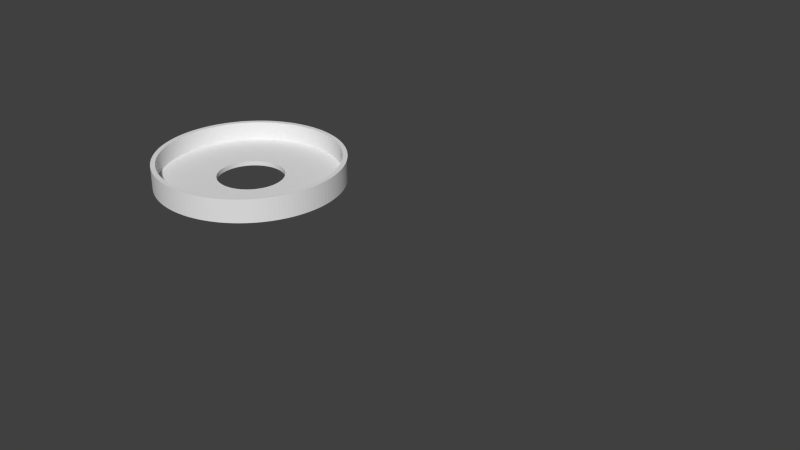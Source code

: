 # Source: drehkreis_v2.blend  (saved by Blender 2.79.0; exported with 4.5.12 LTS)
import bpy
from mathutils import Matrix  # noqa: F401  (used for matrix-valued properties, if any)

bpy.ops.wm.read_factory_settings(use_empty=True)
scene = bpy.context.scene
scene.name = 'Scene'

# ---- collections
col_collection_1 = bpy.data.collections.new('Collection 1'); scene.collection.children.link(col_collection_1)

# ---- world
world_world = bpy.data.worlds.new('World'); scene.world = world_world
world_world.color = (0.05088, 0.05088, 0.05088)
world_world.use_sun_shadow = False
world_world.sun_shadow_jitter_overblur = 0.0
world_world.cycles.sampling_method = 'NONE'
world_world.cycles.sample_map_resolution = 256

# ---- meshes
me_circle_001 = bpy.data.meshes.new('Circle.001')
me_circle_001.from_pydata([], [], [])
me_circle_001.use_remesh_preserve_volume = False
me_circle_001.use_remesh_preserve_attributes = False
me_circle_001.use_mirror_vertex_groups = False
me_circle_001.update()
me_circle_004 = bpy.data.meshes.new('Circle.004')
me_circle_004.from_pydata([(185.5, 10.78, 4.0)], [], [])
me_circle_004.use_remesh_preserve_volume = False
me_circle_004.use_remesh_preserve_attributes = False
me_circle_004.use_mirror_vertex_groups = False
me_circle_004.update()
me_circle = bpy.data.meshes.new('Circle')
me_circle.from_pydata([(25.38, -30.92, 10.0), (26.86, -29.64, 10.0), (25.52, -28.16, 10.0), (24.11, -29.37, 10.0), (23.83, -32.13, 10.0), (22.64, -30.52, 10.0), (25.38, -30.92, 0.0), (26.86, -29.64, 0.0), (28.28, -28.28, 10.0), (26.87, -26.87, 10.0), (25.52, -28.16, 2.0), (24.11, -29.37, 2.0), (22.22, -33.26, 10.0), (21.11, -31.6, 10.0), (23.83, -32.13, 0.0), (22.64, -30.52, 2.0), (38.8, -9.719, 0.0), (38.28, -11.61, 0.0), (37.66, -13.48, 0.0), (36.96, -15.31, 0.0), (36.16, -17.1, 0.0), (35.28, -18.86, 0.0), (34.31, -20.56, 0.0), (33.26, -22.22, 0.0), (32.13, -23.83, 0.0), (30.92, -25.38, 0.0), (29.64, -26.86, 0.0), (28.28, -28.28, 0.0), (22.22, -33.26, 0.0), (20.56, -34.31, 0.0), (18.86, -35.28, 0.0), (17.1, -36.16, 0.0), (15.31, -36.96, 0.0), (13.48, -37.66, 0.0), (11.61, -38.28, 0.0), (9.719, -38.8, 0.0), (7.804, -39.23, 0.0), (5.869, -39.57, 0.0), (3.921, -39.81, 0.0), (1.963, -39.95, 0.0), (-7.28e-05, -40.0, 0.0), (-1.963, -39.95, 0.0), (-3.921, -39.81, 0.0), (-5.869, -39.57, 0.0), (-7.804, -39.23, 0.0), (-9.719, -38.8, 0.0), (-11.61, -38.28, 0.0), (-13.48, -37.66, 0.0), (-15.31, -36.96, 0.0), (-17.1, -36.16, 0.0), (-18.86, -35.28, 0.0), (-20.56, -34.31, 0.0), (-22.22, -33.26, 0.0), (29.64, -26.86, 10.0), (28.16, -25.52, 10.0), (26.87, -26.87, 2.0), (-31.6, 21.11, 2.0), (-32.59, 19.54, 2.0), (-7.052e-05, -38.0, 2.0), (1.864, -37.95, 2.0), (3.725, -37.82, 2.0), (5.576, -37.59, 2.0), (7.413, -37.27, 2.0), (9.233, -36.86, 2.0), (11.03, -36.36, 2.0), (12.8, -35.78, 2.0), (14.54, -35.11, 2.0), (16.25, -34.35, 2.0), (17.91, -33.51, 2.0), (19.54, -32.59, 2.0), (21.11, -31.6, 2.0), (28.16, -25.52, 2.0), (29.37, -24.11, 2.0), (30.52, -22.64, 2.0), (31.6, -21.11, 2.0), (32.59, -19.54, 2.0), (33.51, -17.91, 2.0), (34.35, -16.25, 2.0), (35.11, -14.54, 2.0), (35.78, -12.8, 2.0), (36.36, -11.03, 2.0), (36.86, -9.233, 2.0), (37.27, -7.414, 2.0), (37.59, -5.576, 2.0), (37.82, -3.725, 2.0), (37.95, -1.865, 2.0), (38.0, -5.482e-05, 2.0), (37.95, 1.865, 2.0), (37.82, 3.725, 2.0), (37.59, 5.576, 2.0), (37.27, 7.413, 2.0), (36.86, 9.233, 2.0), (36.36, 11.03, 2.0), (35.78, 12.8, 2.0), (35.11, 14.54, 2.0), (34.35, 16.25, 2.0), (-33.51, 17.91, 2.0), (-34.35, 16.25, 2.0), (-35.11, 14.54, 2.0), (-35.78, 12.8, 2.0), (-36.36, 11.03, 2.0), (-36.86, 9.233, 2.0), (-37.27, 7.413, 2.0), (-37.59, 5.576, 2.0), (-37.82, 3.725, 2.0), (-37.95, 1.865, 2.0), (-38.0, -1.616e-05, 2.0), (-37.95, -1.865, 2.0), (-37.82, -3.725, 2.0), (-37.59, -5.576, 2.0), (-37.27, -7.413, 2.0), (-36.86, -9.233, 2.0), (-36.36, -11.03, 2.0), (-35.78, -12.8, 2.0), (-35.11, -14.54, 2.0), (-34.35, -16.25, 2.0), (-33.51, -17.91, 2.0), (-32.59, -19.54, 2.0), (-31.6, -21.11, 2.0), (-30.52, -22.64, 2.0), (-29.37, -24.11, 2.0), (-28.16, -25.52, 2.0), (-26.87, -26.87, 2.0), (-25.52, -28.16, 2.0), (-24.11, -29.37, 2.0), (-22.64, -30.52, 2.0), (-21.11, -31.6, 2.0), (-19.54, -32.59, 2.0), (-17.91, -33.51, 2.0), (-16.25, -34.35, 2.0), (-14.54, -35.11, 2.0), (-12.8, -35.78, 2.0), (-11.03, -36.36, 2.0), (-9.233, -36.86, 2.0), (-7.413, -37.27, 2.0), (-5.576, -37.59, 2.0), (-3.725, -37.82, 2.0), (-1.865, -37.95, 2.0), (20.56, -34.31, 10.0), (19.54, -32.59, 10.0), (-18.86, -35.28, 10.0), (-20.56, -34.31, 10.0), (-22.22, -33.26, 10.0), (-23.83, -32.13, 0.0), (-25.38, -30.92, 0.0), (-26.86, -29.64, 0.0), (-28.28, -28.28, 0.0), (-29.64, -26.86, 0.0), (-30.92, -25.38, 0.0), (-32.13, -23.83, 0.0), (-33.26, -22.22, 0.0), (-34.31, -20.56, 0.0), (-35.28, -18.86, 0.0), (-36.16, -17.1, 0.0), (-36.96, -15.31, 0.0), (-37.66, -13.48, 0.0), (-38.28, -11.61, 0.0), (-38.8, -9.719, 0.0), (-39.23, -7.804, 0.0), (-39.57, -5.869, 0.0), (-39.81, -3.921, 0.0), (-39.95, -1.963, 0.0), (-40.0, -1.605e-05, 0.0), (-39.95, 1.963, 0.0), (-39.81, 3.921, 0.0), (-39.57, 5.869, 0.0), (-39.23, 7.804, 0.0), (-38.8, 9.719, 0.0), (-38.28, 11.61, 0.0), (-37.66, 13.48, 0.0), (-36.96, 15.31, 0.0), (-36.16, 17.1, 0.0), (-35.28, 18.86, 0.0), (-34.31, 20.56, 0.0), (-33.26, 22.22, 0.0), (-32.13, 23.83, 0.0), (-30.92, 25.38, 0.0), (-29.64, 26.86, 0.0), (-28.28, 28.28, 0.0), (-26.86, 29.64, 0.0), (-25.38, 30.92, 0.0), (-23.83, 32.13, 0.0), (-22.22, 33.26, 0.0), (-20.56, 34.31, 0.0), (-18.86, 35.28, 0.0), (-17.1, 36.16, 0.0), (-15.31, 36.96, 0.0), (-13.48, 37.66, 0.0), (-11.61, 38.28, 0.0), (-9.719, 38.8, 0.0), (-7.804, 39.23, 0.0), (-5.869, 39.57, 0.0), (-3.921, 39.81, 0.0), (-1.963, 39.95, 0.0), (0.0, 40.0, 0.0), (1.963, 39.95, 0.0), (3.921, 39.81, 0.0), (5.869, 39.57, 0.0), (7.804, 39.23, 0.0), (9.719, 38.8, 0.0), (11.61, 38.28, 0.0), (13.48, 37.66, 0.0), (15.31, 36.96, 0.0), (17.1, 36.16, 0.0), (18.86, 35.28, 0.0), (20.56, 34.31, 0.0), (22.22, 33.26, 0.0), (23.83, 32.13, 0.0), (25.38, 30.92, 0.0), (26.86, 29.64, 0.0), (28.28, 28.28, 0.0), (29.64, 26.86, 0.0), (30.92, 25.38, 0.0), (32.13, 23.83, 0.0), (33.26, 22.22, 0.0), (34.31, 20.56, 0.0), (35.28, 18.86, 0.0), (36.16, 17.1, 0.0), (36.96, 15.31, 0.0), (37.66, 13.48, 0.0), (38.28, 11.61, 0.0), (38.8, 9.719, 0.0), (39.23, 7.804, 0.0), (39.57, 5.869, 0.0), (39.81, 3.921, 0.0), (39.95, 1.963, 0.0), (40.0, -5.674e-05, 0.0), (39.95, -1.963, 0.0), (39.81, -3.921, 0.0), (39.57, -5.869, 0.0), (39.23, -7.804, 0.0), (38.8, -9.719, 10.0), (38.28, -11.61, 10.0), (37.66, -13.48, 10.0), (36.96, -15.31, 10.0), (36.16, -17.1, 10.0), (35.28, -18.86, 10.0), (34.31, -20.56, 10.0), (33.26, -22.22, 10.0), (32.13, -23.83, 10.0), (30.92, -25.38, 10.0), (18.86, -35.28, 10.0), (17.1, -36.16, 10.0), (15.31, -36.96, 10.0), (13.48, -37.66, 10.0), (11.61, -38.28, 10.0), (9.719, -38.8, 10.0), (7.804, -39.23, 10.0), (5.869, -39.57, 10.0), (3.921, -39.81, 10.0), (1.963, -39.95, 10.0), (-7.28e-05, -40.0, 10.0), (-1.963, -39.95, 10.0), (-3.921, -39.81, 10.0), (-5.869, -39.57, 10.0), (-7.804, -39.23, 10.0), (-9.719, -38.8, 10.0), (-11.61, -38.28, 10.0), (-13.48, -37.66, 10.0), (-15.31, -36.96, 10.0), (-17.1, -36.16, 10.0), (29.37, -24.11, 10.0), (-31.6, 21.11, 10.0), (-32.59, 19.54, 10.0), (-33.51, 17.91, 10.0), (-34.35, 16.25, 10.0), (-35.11, 14.54, 10.0), (-35.78, 12.8, 10.0), (-36.36, 11.03, 10.0), (-36.86, 9.233, 10.0), (-37.27, 7.413, 10.0), (-37.59, 5.576, 10.0), (-37.82, 3.725, 10.0), (-37.95, 1.865, 10.0), (-38.0, -1.616e-05, 10.0), (-37.95, -1.865, 10.0), (-37.82, -3.725, 10.0), (-37.59, -5.576, 10.0), (-37.27, -7.413, 10.0), (-36.86, -9.233, 10.0), (-36.36, -11.03, 10.0), (-35.78, -12.8, 10.0), (-35.11, -14.54, 10.0), (-34.35, -16.25, 10.0), (-33.51, -17.91, 10.0), (-32.59, -19.54, 10.0), (-31.6, -21.11, 10.0), (-30.52, -22.64, 10.0), (-29.37, -24.11, 10.0), (-28.16, -25.52, 10.0), (-26.87, -26.87, 10.0), (-25.52, -28.16, 10.0), (-24.11, -29.37, 10.0), (-22.64, -30.52, 10.0), (-21.11, -31.6, 10.0), (-19.54, -32.59, 10.0), (-17.91, -33.51, 10.0), (-16.25, -34.35, 10.0), (-14.54, -35.11, 10.0), (-12.8, -35.78, 10.0), (-11.03, -36.36, 10.0), (-9.233, -36.86, 10.0), (-7.413, -37.27, 10.0), (-5.576, -37.59, 10.0), (-3.725, -37.82, 10.0), (-1.865, -37.95, 10.0), (-7.073e-05, -38.0, 10.0), (1.864, -37.95, 10.0), (3.725, -37.82, 10.0), (5.576, -37.59, 10.0), (7.413, -37.27, 10.0), (9.233, -36.86, 10.0), (11.03, -36.36, 10.0), (12.8, -35.78, 10.0), (14.54, -35.11, 10.0), (16.25, -34.35, 10.0), (17.91, -33.51, 10.0), (30.52, -22.64, 10.0), (31.6, -21.11, 10.0), (32.59, -19.54, 10.0), (33.51, -17.91, 10.0), (34.35, -16.25, 10.0), (35.11, -14.54, 10.0), (35.78, -12.8, 10.0), (36.36, -11.03, 10.0), (36.86, -9.233, 10.0), (37.27, -7.414, 10.0), (37.59, -5.576, 10.0), (37.82, -3.725, 10.0), (37.95, -1.865, 10.0), (38.0, -5.482e-05, 10.0), (37.95, 1.865, 10.0), (37.82, 3.725, 10.0), (37.59, 5.576, 10.0), (37.27, 7.413, 10.0), (36.86, 9.233, 10.0), (36.36, 11.03, 10.0), (35.78, 12.8, 10.0), (35.11, 14.54, 10.0), (34.35, 16.25, 10.0), (-1.865, 37.95, 2.0), (-3.725, 37.82, 2.0), (-5.576, 37.59, 2.0), (-7.413, 37.27, 2.0), (-9.233, 36.86, 2.0), (-11.03, 36.36, 2.0), (-12.8, 35.78, 2.0), (-14.54, 35.11, 2.0), (-16.25, 34.35, 2.0), (-17.91, 33.51, 2.0), (-19.54, 32.59, 2.0), (-21.11, 31.6, 2.0), (-22.64, 30.52, 2.0), (-24.11, 29.37, 2.0), (-25.52, 28.16, 2.0), (-26.87, 26.87, 2.0), (-28.16, 25.52, 2.0), (-29.37, 24.11, 2.0), (-30.52, 22.64, 2.0), (33.51, 17.91, 2.0), (32.59, 19.54, 2.0), (31.6, 21.11, 2.0), (30.52, 22.64, 2.0), (29.37, 24.11, 2.0), (28.16, 25.52, 2.0), (26.87, 26.87, 2.0), (25.52, 28.16, 2.0), (24.11, 29.37, 2.0), (22.64, 30.52, 2.0), (21.11, 31.6, 2.0), (19.54, 32.59, 2.0), (17.91, 33.51, 2.0), (16.25, 34.35, 2.0), (14.54, 35.11, 2.0), (12.8, 35.78, 2.0), (11.03, 36.36, 2.0), (9.233, 36.86, 2.0), (7.413, 37.27, 2.0), (5.576, 37.59, 2.0), (3.725, 37.82, 2.0), (1.864, 37.95, 2.0), (-1.366e-06, 38.0, 2.0), (-23.83, -32.13, 10.0), (-36.16, 17.1, 10.0), (-35.28, 18.86, 10.0), (-34.31, 20.56, 10.0), (-25.38, -30.92, 10.0), (-26.86, -29.64, 10.0), (-28.28, -28.28, 10.0), (-29.64, -26.86, 10.0), (-30.92, -25.38, 10.0), (-32.13, -23.83, 10.0), (-33.26, -22.22, 10.0), (-34.31, -20.56, 10.0), (-35.28, -18.86, 10.0), (-36.16, -17.1, 10.0), (-36.96, -15.31, 10.0), (-37.66, -13.48, 10.0), (-38.28, -11.61, 10.0), (-38.8, -9.719, 10.0), (-39.23, -7.804, 10.0), (-39.57, -5.869, 10.0), (-39.81, -3.921, 10.0), (-39.95, -1.963, 10.0), (-40.0, -1.605e-05, 10.0), (-39.95, 1.963, 10.0), (-39.81, 3.921, 10.0), (-39.57, 5.869, 10.0), (-39.23, 7.804, 10.0), (-38.8, 9.719, 10.0), (-38.28, 11.61, 10.0), (-37.66, 13.48, 10.0), (-36.96, 15.31, 10.0), (-3.921, 39.81, 10.0), (-1.963, 39.95, 10.0), (0.0, 40.0, 10.0), (1.963, 39.95, 10.0), (3.921, 39.81, 10.0), (5.869, 39.57, 10.0), (7.804, 39.23, 10.0), (9.719, 38.8, 10.0), (11.61, 38.28, 10.0), (13.48, 37.66, 10.0), (15.31, 36.96, 10.0), (17.1, 36.16, 10.0), (18.86, 35.28, 10.0), (20.56, 34.31, 10.0), (22.22, 33.26, 10.0), (23.83, 32.13, 10.0), (25.38, 30.92, 10.0), (26.86, 29.64, 10.0), (28.28, 28.28, 10.0), (29.64, 26.86, 10.0), (30.92, 25.38, 10.0), (32.13, 23.83, 10.0), (33.26, 22.22, 10.0), (34.31, 20.56, 10.0), (35.28, 18.86, 10.0), (36.16, 17.1, 10.0), (36.96, 15.31, 10.0), (37.66, 13.48, 10.0), (38.28, 11.61, 10.0), (38.8, 9.719, 10.0), (39.23, 7.804, 10.0), (39.57, 5.869, 10.0), (39.81, 3.921, 10.0), (39.95, 1.963, 10.0), (40.0, -5.674e-05, 10.0), (39.95, -1.963, 10.0), (39.81, -3.921, 10.0), (39.57, -5.869, 10.0), (39.23, -7.804, 10.0), (-33.26, 22.22, 10.0), (-32.13, 23.83, 10.0), (-30.92, 25.38, 10.0), (-29.64, 26.86, 10.0), (-28.28, 28.28, 10.0), (-26.86, 29.64, 10.0), (-25.38, 30.92, 10.0), (-23.83, 32.13, 10.0), (-22.22, 33.26, 10.0), (-20.56, 34.31, 10.0), (-18.86, 35.28, 10.0), (-17.1, 36.16, 10.0), (-15.31, 36.96, 10.0), (-13.48, 37.66, 10.0), (-11.61, 38.28, 10.0), (-9.719, 38.8, 10.0), (-7.804, 39.23, 10.0), (-5.869, 39.57, 10.0), (-30.52, 22.64, 10.0), (33.51, 17.91, 10.0), (-1.575e-06, 38.0, 10.0), (-1.865, 37.95, 10.0), (-3.725, 37.82, 10.0), (-5.576, 37.59, 10.0), (-7.413, 37.27, 10.0), (-9.233, 36.86, 10.0), (-11.03, 36.36, 10.0), (-12.8, 35.78, 10.0), (-14.54, 35.11, 10.0), (-16.25, 34.35, 10.0), (-17.91, 33.51, 10.0), (-19.54, 32.59, 10.0), (-21.11, 31.6, 10.0), (-22.64, 30.52, 10.0), (-24.11, 29.37, 10.0), (-25.52, 28.16, 10.0), (-26.87, 26.87, 10.0), (-28.16, 25.52, 10.0), (-29.37, 24.11, 10.0), (32.59, 19.54, 10.0), (31.6, 21.11, 10.0), (30.52, 22.64, 10.0), (29.37, 24.11, 10.0), (28.16, 25.52, 10.0), (26.87, 26.87, 10.0), (25.52, 28.16, 10.0), (24.11, 29.37, 10.0), (22.64, 30.52, 10.0), (21.11, 31.6, 10.0), (19.54, 32.59, 10.0), (17.91, 33.51, 10.0), (16.25, 34.35, 10.0), (14.54, 35.11, 10.0), (12.8, 35.78, 10.0), (11.03, 36.36, 10.0), (9.233, 36.86, 10.0), (7.413, 37.27, 10.0), (5.576, 37.59, 10.0), (3.725, 37.82, 10.0), (1.864, 37.95, 10.0), (0.0, 14.1, 0.0), (-0.6919, 14.08, 0.0), (-1.382, 14.03, 0.0), (-2.069, 13.95, 0.0), (-2.751, 13.83, 0.0), (-3.426, 13.68, 0.0), (-4.093, 13.49, 0.0), (-4.75, 13.28, 0.0), (-5.396, 13.03, 0.0), (-6.029, 12.75, 0.0), (-6.647, 12.44, 0.0), (-7.249, 12.09, 0.0), (-7.834, 11.72, 0.0), (-8.399, 11.33, 0.0), (-8.945, 10.9, 0.0), (-9.469, 10.45, 0.0), (-9.97, 9.97, 0.0), (-10.45, 9.469, 0.0), (-10.9, 8.945, 0.0), (-11.33, 8.399, 0.0), (-11.72, 7.834, 0.0), (-12.09, 7.249, 0.0), (-12.44, 6.647, 0.0), (-12.75, 6.029, 0.0), (-13.03, 5.396, 0.0), (-13.28, 4.75, 0.0), (-13.49, 4.093, 0.0), (-13.68, 3.426, 0.0), (-13.83, 2.751, 0.0), (-13.95, 2.069, 0.0), (-14.03, 1.382, 0.0), (-14.08, 0.6918, 0.0), (-14.1, -5.659e-06, 0.0), (-14.08, -0.6919, 0.0), (-14.03, -1.382, 0.0), (-13.95, -2.069, 0.0), (-13.83, -2.751, 0.0), (-13.68, -3.426, 0.0), (-13.49, -4.093, 0.0), (-13.28, -4.75, 0.0), (-13.03, -5.396, 0.0), (-12.75, -6.029, 0.0), (-12.44, -6.647, 0.0), (-12.09, -7.249, 0.0), (-11.72, -7.834, 0.0), (-11.33, -8.399, 0.0), (-10.9, -8.945, 0.0), (-10.45, -9.469, 0.0), (-9.97, -9.97, 0.0), (-9.469, -10.45, 0.0), (-8.945, -10.9, 0.0), (-8.399, -11.33, 0.0), (-7.834, -11.72, 0.0), (-7.249, -12.09, 0.0), (-6.647, -12.44, 0.0), (-6.029, -12.75, 0.0), (-5.396, -13.03, 0.0), (-4.75, -13.28, 0.0), (-4.093, -13.49, 0.0), (-3.426, -13.68, 0.0), (-2.751, -13.83, 0.0), (-2.069, -13.95, 0.0), (-1.382, -14.03, 0.0), (-0.6919, -14.08, 0.0), (-2.566e-05, -14.1, 0.0), (0.6918, -14.08, 0.0), (1.382, -14.03, 0.0), (2.069, -13.95, 0.0), (2.751, -13.83, 0.0), (3.426, -13.68, 0.0), (4.093, -13.49, 0.0), (4.75, -13.28, 0.0), (5.396, -13.03, 0.0), (6.028, -12.75, 0.0), (6.647, -12.44, 0.0), (7.249, -12.09, 0.0), (7.834, -11.72, 0.0), (8.399, -11.33, 0.0), (8.945, -10.9, 0.0), (9.469, -10.45, 0.0), (9.97, -9.97, 0.0), (10.45, -9.469, 0.0), (10.9, -8.945, 0.0), (11.33, -8.399, 0.0), (11.72, -7.834, 0.0), (12.09, -7.249, 0.0), (12.44, -6.647, 0.0), (12.75, -6.029, 0.0), (13.03, -5.396, 0.0), (13.28, -4.75, 0.0), (13.49, -4.093, 0.0), (13.68, -3.426, 0.0), (13.83, -2.751, 0.0), (13.95, -2.069, 0.0), (14.03, -1.382, 0.0), (14.08, -0.6919, 0.0), (14.1, -2e-05, 0.0), (14.08, 0.6918, 0.0), (14.03, 1.382, 0.0), (13.95, 2.069, 0.0), (13.83, 2.751, 0.0), (13.68, 3.426, 0.0), (13.49, 4.093, 0.0), (13.28, 4.75, 0.0), (13.03, 5.396, 0.0), (12.75, 6.029, 0.0), (12.44, 6.647, 0.0), (12.09, 7.249, 0.0), (11.72, 7.834, 0.0), (11.33, 8.399, 0.0), (10.9, 8.945, 0.0), (10.45, 9.469, 0.0), (9.97, 9.97, 0.0), (9.469, 10.45, 0.0), (8.945, 10.9, 0.0), (8.399, 11.33, 0.0), (7.834, 11.72, 0.0), (7.249, 12.09, 0.0), (6.647, 12.44, 0.0), (6.029, 12.75, 0.0), (5.396, 13.03, 0.0), (4.75, 13.28, 0.0), (4.093, 13.49, 0.0), (3.426, 13.68, 0.0), (2.751, 13.83, 0.0), (2.069, 13.95, 0.0), (1.382, 14.03, 0.0), (0.6918, 14.08, 0.0), (0.0, 14.1, 2.0), (-0.6919, 14.08, 2.0), (-1.382, 14.03, 2.0), (-2.069, 13.95, 2.0), (-2.751, 13.83, 2.0), (-3.426, 13.68, 2.0), (-4.093, 13.49, 2.0), (-4.75, 13.28, 2.0), (-5.396, 13.03, 2.0), (-6.029, 12.75, 2.0), (-6.647, 12.44, 2.0), (-7.249, 12.09, 2.0), (-7.834, 11.72, 2.0), (-8.399, 11.33, 2.0), (-8.945, 10.9, 2.0), (-9.469, 10.45, 2.0), (-9.97, 9.97, 2.0), (-10.45, 9.469, 2.0), (-10.9, 8.945, 2.0), (-11.33, 8.399, 2.0), (-11.72, 7.834, 2.0), (-12.09, 7.249, 2.0), (-12.44, 6.647, 2.0), (-12.75, 6.029, 2.0), (-13.03, 5.396, 2.0), (-13.28, 4.75, 2.0), (-13.49, 4.093, 2.0), (-13.68, 3.426, 2.0), (-13.83, 2.751, 2.0), (-13.95, 2.069, 2.0), (-14.03, 1.382, 2.0), (-14.08, 0.6918, 2.0), (-14.1, -5.659e-06, 2.0), (-14.08, -0.6919, 2.0), (-14.03, -1.382, 2.0), (-13.95, -2.069, 2.0), (-13.83, -2.751, 2.0), (-13.68, -3.426, 2.0), (-13.49, -4.093, 2.0), (-13.28, -4.75, 2.0), (-13.03, -5.396, 2.0), (-12.75, -6.029, 2.0), (-12.44, -6.647, 2.0), (-12.09, -7.249, 2.0), (-11.72, -7.834, 2.0), (-11.33, -8.399, 2.0), (-10.9, -8.945, 2.0), (-10.45, -9.469, 2.0), (-9.97, -9.97, 2.0), (-9.469, -10.45, 2.0), (-8.945, -10.9, 2.0), (-8.399, -11.33, 2.0), (-7.834, -11.72, 2.0), (-7.249, -12.09, 2.0), (-6.647, -12.44, 2.0), (-6.029, -12.75, 2.0), (-5.396, -13.03, 2.0), (-4.75, -13.28, 2.0), (-4.093, -13.49, 2.0), (-3.426, -13.68, 2.0), (-2.751, -13.83, 2.0), (-2.069, -13.95, 2.0), (-1.382, -14.03, 2.0), (-0.6919, -14.08, 2.0), (-2.566e-05, -14.1, 2.0), (0.6918, -14.08, 2.0), (1.382, -14.03, 2.0), (2.069, -13.95, 2.0), (2.751, -13.83, 2.0), (3.426, -13.68, 2.0), (4.093, -13.49, 2.0), (4.75, -13.28, 2.0), (5.396, -13.03, 2.0), (6.028, -12.75, 2.0), (6.647, -12.44, 2.0), (7.249, -12.09, 2.0), (7.834, -11.72, 2.0), (8.399, -11.33, 2.0), (8.945, -10.9, 2.0), (9.469, -10.45, 2.0), (9.97, -9.97, 2.0), (10.45, -9.469, 2.0), (10.9, -8.945, 2.0), (11.33, -8.399, 2.0), (11.72, -7.834, 2.0), (12.09, -7.249, 2.0), (12.44, -6.647, 2.0), (12.75, -6.029, 2.0), (13.03, -5.396, 2.0), (13.28, -4.75, 2.0), (13.49, -4.093, 2.0), (13.68, -3.426, 2.0), (13.83, -2.751, 2.0), (13.95, -2.069, 2.0), (14.03, -1.382, 2.0), (14.08, -0.6919, 2.0), (14.1, -2e-05, 2.0), (14.08, 0.6918, 2.0), (14.03, 1.382, 2.0), (13.95, 2.069, 2.0), (13.83, 2.751, 2.0), (13.68, 3.426, 2.0), (13.49, 4.093, 2.0), (13.28, 4.75, 2.0), (13.03, 5.396, 2.0), (12.75, 6.029, 2.0), (12.44, 6.647, 2.0), (12.09, 7.249, 2.0), (11.72, 7.834, 2.0), (11.33, 8.399, 2.0), (10.9, 8.945, 2.0), (10.45, 9.469, 2.0), (9.97, 9.97, 2.0), (9.469, 10.45, 2.0), (8.945, 10.9, 2.0), (8.399, 11.33, 2.0), (7.834, 11.72, 2.0), (7.249, 12.09, 2.0), (6.647, 12.44, 2.0), (6.029, 12.75, 2.0), (5.396, 13.03, 2.0), (4.75, 13.28, 2.0), (4.093, 13.49, 2.0), (3.426, 13.68, 2.0), (2.751, 13.83, 2.0), (2.069, 13.95, 2.0), (1.382, 14.03, 2.0), (0.6918, 14.08, 2.0)], [], [(0, 1, 2, 3), (4, 0, 3, 5), (6, 7, 1, 0), (1, 8, 9, 2), (3, 2, 10, 11), (12, 4, 5, 13), (14, 6, 0, 4), (5, 3, 11, 15), (7, 27, 8, 1), (8, 53, 54, 9), (2, 9, 55, 10), (138, 12, 13, 139), (28, 14, 4, 12), (13, 5, 15, 70), (51, 50, 140, 141), (52, 51, 141, 142), (17, 16, 231, 232), (18, 17, 232, 233), (19, 18, 233, 234), (20, 19, 234, 235), (21, 20, 235, 236), (22, 21, 236, 237), (23, 22, 237, 238), (24, 23, 238, 239), (25, 24, 239, 240), (26, 25, 240, 53), (27, 26, 53, 8), (29, 28, 12, 138), (30, 29, 138, 241), (31, 30, 241, 242), (32, 31, 242, 243), (33, 32, 243, 244), (34, 33, 244, 245), (35, 34, 245, 246), (36, 35, 246, 247), (37, 36, 247, 248), (38, 37, 248, 249), (39, 38, 249, 250), (40, 39, 250, 251), (41, 40, 251, 252), (42, 41, 252, 253), (43, 42, 253, 254), (44, 43, 254, 255), (45, 44, 255, 256), (46, 45, 256, 257), (47, 46, 257, 258), (48, 47, 258, 259), (49, 48, 259, 260), (50, 49, 260, 140), (53, 240, 261, 54), (9, 54, 71, 55), (262, 263, 57, 56), (263, 264, 96, 57), (264, 265, 97, 96), (265, 266, 98, 97), (266, 267, 99, 98), (267, 268, 100, 99), (268, 269, 101, 100), (269, 270, 102, 101), (270, 271, 103, 102), (271, 272, 104, 103), (272, 273, 105, 104), (273, 274, 106, 105), (274, 275, 107, 106), (275, 276, 108, 107), (276, 277, 109, 108), (277, 278, 110, 109), (278, 279, 111, 110), (279, 280, 112, 111), (280, 281, 113, 112), (281, 282, 114, 113), (282, 283, 115, 114), (283, 284, 116, 115), (284, 285, 117, 116), (285, 286, 118, 117), (286, 287, 119, 118), (287, 288, 120, 119), (288, 289, 121, 120), (289, 290, 122, 121), (290, 291, 123, 122), (291, 292, 124, 123), (292, 293, 125, 124), (293, 294, 126, 125), (294, 295, 127, 126), (295, 296, 128, 127), (296, 297, 129, 128), (297, 298, 130, 129), (298, 299, 131, 130), (299, 300, 132, 131), (300, 301, 133, 132), (301, 302, 134, 133), (302, 303, 135, 134), (303, 304, 136, 135), (304, 305, 137, 136), (305, 306, 58, 137), (306, 307, 59, 58), (307, 308, 60, 59), (308, 309, 61, 60), (309, 310, 62, 61), (310, 311, 63, 62), (311, 312, 64, 63), (312, 313, 65, 64), (313, 314, 66, 65), (314, 315, 67, 66), (315, 316, 68, 67), (316, 139, 69, 68), (139, 13, 70, 69), (54, 261, 72, 71), (261, 317, 73, 72), (317, 318, 74, 73), (318, 319, 75, 74), (319, 320, 76, 75), (320, 321, 77, 76), (321, 322, 78, 77), (322, 323, 79, 78), (323, 324, 80, 79), (324, 325, 81, 80), (325, 326, 82, 81), (326, 327, 83, 82), (327, 328, 84, 83), (328, 329, 85, 84), (329, 330, 86, 85), (330, 331, 87, 86), (331, 332, 88, 87), (332, 333, 89, 88), (333, 334, 90, 89), (334, 335, 91, 90), (335, 336, 92, 91), (336, 337, 93, 92), (337, 338, 94, 93), (338, 339, 95, 94), (241, 138, 139, 316), (141, 140, 296, 295), (143, 52, 142, 382), (142, 141, 295, 294), (172, 171, 383, 384), (173, 172, 384, 385), (144, 143, 382, 386), (145, 144, 386, 387), (146, 145, 387, 388), (147, 146, 388, 389), (148, 147, 389, 390), (149, 148, 390, 391), (150, 149, 391, 392), (151, 150, 392, 393), (152, 151, 393, 394), (153, 152, 394, 395), (154, 153, 395, 396), (155, 154, 396, 397), (156, 155, 397, 398), (157, 156, 398, 399), (158, 157, 399, 400), (159, 158, 400, 401), (160, 159, 401, 402), (161, 160, 402, 403), (162, 161, 403, 404), (163, 162, 404, 405), (164, 163, 405, 406), (165, 164, 406, 407), (166, 165, 407, 408), (167, 166, 408, 409), (168, 167, 409, 410), (169, 168, 410, 411), (170, 169, 411, 412), (171, 170, 412, 383), (193, 192, 413, 414), (194, 193, 414, 415), (195, 194, 415, 416), (196, 195, 416, 417), (197, 196, 417, 418), (198, 197, 418, 419), (199, 198, 419, 420), (200, 199, 420, 421), (201, 200, 421, 422), (202, 201, 422, 423), (203, 202, 423, 424), (204, 203, 424, 425), (205, 204, 425, 426), (206, 205, 426, 427), (207, 206, 427, 428), (208, 207, 428, 429), (209, 208, 429, 430), (210, 209, 430, 431), (211, 210, 431, 432), (212, 211, 432, 433), (213, 212, 433, 434), (214, 213, 434, 435), (215, 214, 435, 436), (216, 215, 436, 437), (217, 216, 437, 438), (218, 217, 438, 439), (219, 218, 439, 440), (220, 219, 440, 441), (221, 220, 441, 442), (222, 221, 442, 443), (223, 222, 443, 444), (224, 223, 444, 445), (225, 224, 445, 446), (226, 225, 446, 447), (227, 226, 447, 448), (228, 227, 448, 449), (229, 228, 449, 450), (230, 229, 450, 451), (16, 230, 451, 231), (174, 173, 385, 452), (175, 174, 452, 453), (176, 175, 453, 454), (177, 176, 454, 455), (178, 177, 455, 456), (179, 178, 456, 457), (180, 179, 457, 458), (181, 180, 458, 459), (182, 181, 459, 460), (183, 182, 460, 461), (184, 183, 461, 462), (185, 184, 462, 463), (186, 185, 463, 464), (187, 186, 464, 465), (188, 187, 465, 466), (189, 188, 466, 467), (190, 189, 467, 468), (191, 190, 468, 469), (192, 191, 469, 413), (232, 231, 325, 324), (233, 232, 324, 323), (234, 233, 323, 322), (235, 234, 322, 321), (236, 235, 321, 320), (237, 236, 320, 319), (238, 237, 319, 318), (239, 238, 318, 317), (240, 239, 317, 261), (242, 241, 316, 315), (243, 242, 315, 314), (244, 243, 314, 313), (245, 244, 313, 312), (246, 245, 312, 311), (247, 246, 311, 310), (248, 247, 310, 309), (249, 248, 309, 308), (250, 249, 308, 307), (251, 250, 307, 306), (252, 251, 306, 305), (253, 252, 305, 304), (254, 253, 304, 303), (255, 254, 303, 302), (256, 255, 302, 301), (257, 256, 301, 300), (258, 257, 300, 299), (259, 258, 299, 298), (260, 259, 298, 297), (140, 260, 297, 296), (470, 262, 56, 358), (452, 385, 263, 262), (385, 384, 264, 263), (384, 383, 265, 264), (383, 412, 266, 265), (412, 411, 267, 266), (411, 410, 268, 267), (410, 409, 269, 268), (409, 408, 270, 269), (408, 407, 271, 270), (407, 406, 272, 271), (406, 405, 273, 272), (405, 404, 274, 273), (404, 403, 275, 274), (403, 402, 276, 275), (402, 401, 277, 276), (401, 400, 278, 277), (400, 399, 279, 278), (399, 398, 280, 279), (398, 397, 281, 280), (397, 396, 282, 281), (396, 395, 283, 282), (395, 394, 284, 283), (394, 393, 285, 284), (393, 392, 286, 285), (392, 391, 287, 286), (391, 390, 288, 287), (390, 389, 289, 288), (389, 388, 290, 289), (388, 387, 291, 290), (387, 386, 292, 291), (386, 382, 293, 292), (382, 142, 294, 293), (231, 451, 326, 325), (451, 450, 327, 326), (450, 449, 328, 327), (449, 448, 329, 328), (448, 447, 330, 329), (447, 446, 331, 330), (446, 445, 332, 331), (445, 444, 333, 332), (444, 443, 334, 333), (443, 442, 335, 334), (442, 441, 336, 335), (441, 440, 337, 336), (440, 439, 338, 337), (439, 438, 339, 338), (339, 471, 359, 95), (472, 473, 340, 381), (473, 474, 341, 340), (474, 475, 342, 341), (475, 476, 343, 342), (476, 477, 344, 343), (477, 478, 345, 344), (478, 479, 346, 345), (479, 480, 347, 346), (480, 481, 348, 347), (481, 482, 349, 348), (482, 483, 350, 349), (483, 484, 351, 350), (484, 485, 352, 351), (485, 486, 353, 352), (486, 487, 354, 353), (487, 488, 355, 354), (488, 489, 356, 355), (489, 490, 357, 356), (490, 470, 358, 357), (471, 491, 360, 359), (491, 492, 361, 360), (492, 493, 362, 361), (493, 494, 363, 362), (494, 495, 364, 363), (495, 496, 365, 364), (496, 497, 366, 365), (497, 498, 367, 366), (498, 499, 368, 367), (499, 500, 369, 368), (500, 501, 370, 369), (501, 502, 371, 370), (502, 503, 372, 371), (503, 504, 373, 372), (504, 505, 374, 373), (505, 506, 375, 374), (506, 507, 376, 375), (507, 508, 377, 376), (508, 509, 378, 377), (509, 510, 379, 378), (510, 511, 380, 379), (511, 472, 381, 380), (414, 413, 474, 473), (415, 414, 473, 472), (416, 415, 472, 511), (417, 416, 511, 510), (418, 417, 510, 509), (419, 418, 509, 508), (420, 419, 508, 507), (421, 420, 507, 506), (422, 421, 506, 505), (423, 422, 505, 504), (424, 423, 504, 503), (425, 424, 503, 502), (426, 425, 502, 501), (427, 426, 501, 500), (428, 427, 500, 499), (429, 428, 499, 498), (430, 429, 498, 497), (431, 430, 497, 496), (432, 431, 496, 495), (433, 432, 495, 494), (434, 433, 494, 493), (435, 434, 493, 492), (436, 435, 492, 491), (437, 436, 491, 471), (438, 437, 471, 339), (453, 452, 262, 470), (454, 453, 470, 490), (455, 454, 490, 489), (456, 455, 489, 488), (457, 456, 488, 487), (458, 457, 487, 486), (459, 458, 486, 485), (460, 459, 485, 484), (461, 460, 484, 483), (462, 461, 483, 482), (463, 462, 482, 481), (464, 463, 481, 480), (465, 464, 480, 479), (466, 465, 479, 478), (467, 466, 478, 477), (468, 467, 477, 476), (469, 468, 476, 475), (413, 469, 475, 474), (535, 663, 664, 536), (536, 664, 665, 537), (537, 665, 666, 538), (538, 666, 667, 539), (539, 667, 668, 540), (540, 668, 669, 541), (541, 669, 670, 542), (542, 670, 671, 543), (543, 671, 672, 544), (544, 672, 673, 545), (545, 673, 674, 546), (546, 674, 675, 547), (547, 675, 676, 548), (548, 676, 677, 549), (549, 677, 678, 550), (550, 678, 679, 551), (551, 679, 680, 552), (552, 680, 681, 553), (553, 681, 682, 554), (554, 682, 683, 555), (555, 683, 684, 556), (556, 684, 685, 557), (557, 685, 686, 558), (558, 686, 687, 559), (559, 687, 688, 560), (560, 688, 689, 561), (561, 689, 690, 562), (562, 690, 691, 563), (563, 691, 692, 564), (564, 692, 693, 565), (565, 693, 694, 566), (566, 694, 695, 567), (567, 695, 696, 568), (568, 696, 697, 569), (569, 697, 698, 570), (570, 698, 699, 571), (571, 699, 700, 572), (572, 700, 701, 573), (573, 701, 702, 574), (574, 702, 703, 575), (575, 703, 704, 576), (576, 704, 705, 577), (577, 705, 706, 578), (578, 706, 707, 579), (579, 707, 708, 580), (580, 708, 709, 581), (581, 709, 710, 582), (582, 710, 711, 583), (583, 711, 712, 584), (584, 712, 713, 585), (585, 713, 714, 586), (586, 714, 715, 587), (587, 715, 716, 588), (588, 716, 717, 589), (589, 717, 718, 590), (590, 718, 719, 591), (591, 719, 720, 592), (592, 720, 721, 593), (593, 721, 722, 594), (594, 722, 723, 595), (595, 723, 724, 596), (596, 724, 725, 597), (597, 725, 726, 598), (598, 726, 727, 599), (599, 727, 728, 600), (600, 728, 729, 601), (601, 729, 730, 602), (602, 730, 731, 603), (603, 731, 732, 604), (604, 732, 733, 605), (605, 733, 734, 606), (606, 734, 735, 607), (607, 735, 736, 608), (608, 736, 737, 609), (609, 737, 738, 610), (610, 738, 739, 611), (611, 739, 740, 612), (612, 740, 741, 613), (613, 741, 742, 614), (614, 742, 743, 615), (615, 743, 744, 616), (616, 744, 745, 617), (617, 745, 746, 618), (618, 746, 747, 619), (619, 747, 748, 620), (620, 748, 749, 621), (621, 749, 750, 622), (622, 750, 751, 623), (623, 751, 752, 624), (624, 752, 753, 625), (625, 753, 754, 626), (626, 754, 755, 627), (627, 755, 756, 628), (628, 756, 757, 629), (629, 757, 758, 630), (630, 758, 759, 631), (631, 759, 760, 632), (632, 760, 761, 633), (633, 761, 762, 634), (634, 762, 763, 635), (635, 763, 764, 636), (636, 764, 765, 637), (637, 765, 766, 638), (638, 766, 767, 639), (639, 767, 640, 512), (512, 640, 641, 513), (513, 641, 642, 514), (514, 642, 643, 515), (515, 643, 644, 516), (516, 644, 645, 517), (517, 645, 646, 518), (518, 646, 647, 519), (519, 647, 648, 520), (520, 648, 649, 521), (521, 649, 650, 522), (522, 650, 651, 523), (523, 651, 652, 524), (524, 652, 653, 525), (525, 653, 654, 526), (526, 654, 655, 527), (527, 655, 656, 528), (528, 656, 657, 529), (529, 657, 658, 530), (530, 658, 659, 531), (531, 659, 660, 532), (532, 660, 661, 533), (533, 661, 662, 534), (534, 662, 663, 535), (6, 14, 28, 29, 30, 31, 32, 33, 34, 35, 36, 37, 38, 39, 40, 41, 42, 43, 44, 45, 46, 47, 48, 49, 50, 51, 52, 143, 144, 564, 565, 566, 567, 568, 569, 570, 571, 572, 573, 574, 575, 576, 577, 578, 579, 580, 581, 582, 583, 584, 585, 586, 587, 588, 589, 590, 591, 592, 593, 594, 595, 596, 597, 598, 599, 600, 601, 602, 230, 16, 17, 18, 19, 20, 21, 22, 23, 24, 25, 26, 27, 7), (163, 164, 165, 166, 167, 168, 169, 170, 171, 172, 173, 174, 175, 176, 177, 178, 179, 180, 181, 182, 183, 184, 185, 186, 187, 188, 189, 190, 191, 192, 193, 194, 195, 196, 197, 198, 199, 200, 201, 202, 203, 204, 205, 206, 207, 208, 209, 210, 211, 212, 213, 214, 215, 216, 217, 218, 219, 220, 221, 222, 223, 224, 225, 226, 227, 228, 229, 230, 602, 603, 604, 605, 606, 607, 608, 609, 610, 611, 612, 613, 614, 615, 616, 617, 618, 619, 620, 621, 622, 623, 624, 625, 626, 627, 628, 629, 630, 631, 632, 633, 634, 635, 636, 637, 638, 639, 512, 513, 514, 515, 516, 517, 518, 519, 520, 521, 522, 523, 524, 525, 526, 527, 528, 529, 530, 531, 532, 533, 534, 535, 536, 537, 538, 539, 540, 541, 542, 543, 162), (145, 146, 147, 148, 149, 150, 151, 152, 153, 154, 155, 156, 157, 158, 159, 160, 161, 162, 543, 544, 545, 546, 547, 548, 549, 550, 551, 552, 553, 554, 555, 556, 557, 558, 559, 560, 561, 562, 563, 564, 144), (56, 57, 96, 97, 98, 99, 100, 101, 102, 669, 668, 667, 666, 665, 664, 663, 662, 661, 660, 659, 658, 657, 656, 655, 654, 653, 652, 651, 650, 649, 648, 647, 646, 645, 644, 643, 642, 641, 640, 767, 766, 765, 364, 365, 366, 367, 368, 369, 370, 371, 372, 373, 374, 375, 376, 377, 378, 379, 380, 381, 340, 341, 342, 343, 344, 345, 346, 347, 348, 349, 350, 351, 352, 353, 354, 355, 356, 357, 358), (58, 59, 60, 61, 62, 63, 64, 705, 704, 703, 702, 701, 700, 699, 698, 697, 696, 695, 694, 693, 692, 691, 690, 689, 688, 687, 686, 685, 684, 683, 682, 681, 680, 679, 678, 677, 676, 675, 674, 673, 672, 671, 670, 669, 102, 103, 104, 105, 106, 107, 108, 109, 110, 111, 112, 113, 114, 115, 116, 117, 118, 119, 120, 121, 122, 123, 124, 125, 126, 127, 128, 129, 130, 131, 132, 133, 134, 135, 136, 137), (11, 10, 55, 71, 72, 73, 74, 75, 76, 77, 78, 79, 80, 81, 82, 83, 84, 85, 86, 87, 88, 89, 90, 91, 92, 93, 94, 95, 359, 360, 361, 362, 363, 364, 765, 764, 763, 762, 761, 760, 759, 758, 757, 756, 755, 754, 753, 752, 751, 750, 749, 748, 747, 746, 745, 744, 743, 742, 741, 740, 739, 738, 737, 736, 735, 734, 733, 732, 731, 730, 729, 728, 727, 726, 725, 724, 723, 722, 721, 720, 719, 718, 717, 716, 715, 714, 713, 712, 711, 710, 709, 708, 707, 706, 705, 64, 65, 66, 67, 68, 69, 70, 15)])
me_circle.use_remesh_preserve_volume = False
me_circle.use_remesh_preserve_attributes = False
me_circle.use_mirror_vertex_groups = False
me_circle.update()

# ---- objects
ob_circle_001 = bpy.data.objects.new('Circle.001', me_circle_001)
ob_circle_004 = bpy.data.objects.new('Circle.004', me_circle_004)
ob_circle = bpy.data.objects.new('Circle', me_circle)

# ---- transforms, parenting, visibility, modifiers, constraints
ob_circle_001.location = (200.0, 0.0, 8.0)
ob_circle_001.lineart.crease_threshold = 0.0
ob_circle_004.location = (0.0, 0.0, 0.0)
ob_circle_004.lineart.crease_threshold = 0.0
ob_circle.location = (0.0, 0.0, 0.0)
ob_circle.lineart.crease_threshold = 0.0

# ---- collection membership
col_collection_1.objects.link(ob_circle_001)
col_collection_1.objects.link(ob_circle_004)
col_collection_1.objects.link(ob_circle)

# ---- scene / render settings (as saved in the file)
scene.frame_start = 1; scene.frame_end = 250; scene.frame_set(1)
scene.render.engine = 'BLENDER_EEVEE_NEXT'
scene.render.resolution_percentage = 50
scene.render.dither_intensity = 0.0
scene.cycles.use_denoising = False
scene.cycles.samples = 10
scene.cycles.sampling_pattern = 'TABULATED_SOBOL'
scene.cycles.light_sampling_threshold = 0.0
scene.cycles.use_adaptive_sampling = False
scene.cycles.use_light_tree = False
scene.cycles.blur_glossy = 0.0
scene.cycles.pixel_filter_type = 'GAUSSIAN'
scene.cycles.sample_clamp_indirect = 0.0
scene.view_settings.view_transform = 'Standard'
bpy.context.view_layer.update()

# ---- added for rendering (the .blend has no active camera and no usable light): camera, sun
cam_auto = bpy.data.cameras.new('AutoCamera')
cam_auto.lens = 50.0
cam_auto.sensor_width = 36.0
cam_auto.clip_end = 4111.04
ob_auto_camera = bpy.data.objects.new('AutoCamera', cam_auto)
scene.collection.objects.link(ob_auto_camera)
ob_auto_camera.location = (314.248, -281.098, 192.399)
ob_auto_camera.rotation_euler = (1.09748, -7.21219e-08, 0.694738)
scene.camera = ob_auto_camera
light_auto_sun = bpy.data.lights.new('AutoSun', 'SUN')
light_auto_sun.energy = 3.0
light_auto_sun.angle = 0.0523599
ob_auto_sun = bpy.data.objects.new('AutoSun', light_auto_sun)
scene.collection.objects.link(ob_auto_sun)
ob_auto_sun.rotation_euler = (0.872665, 0.174533, 0.523599)
bpy.context.view_layer.update()
